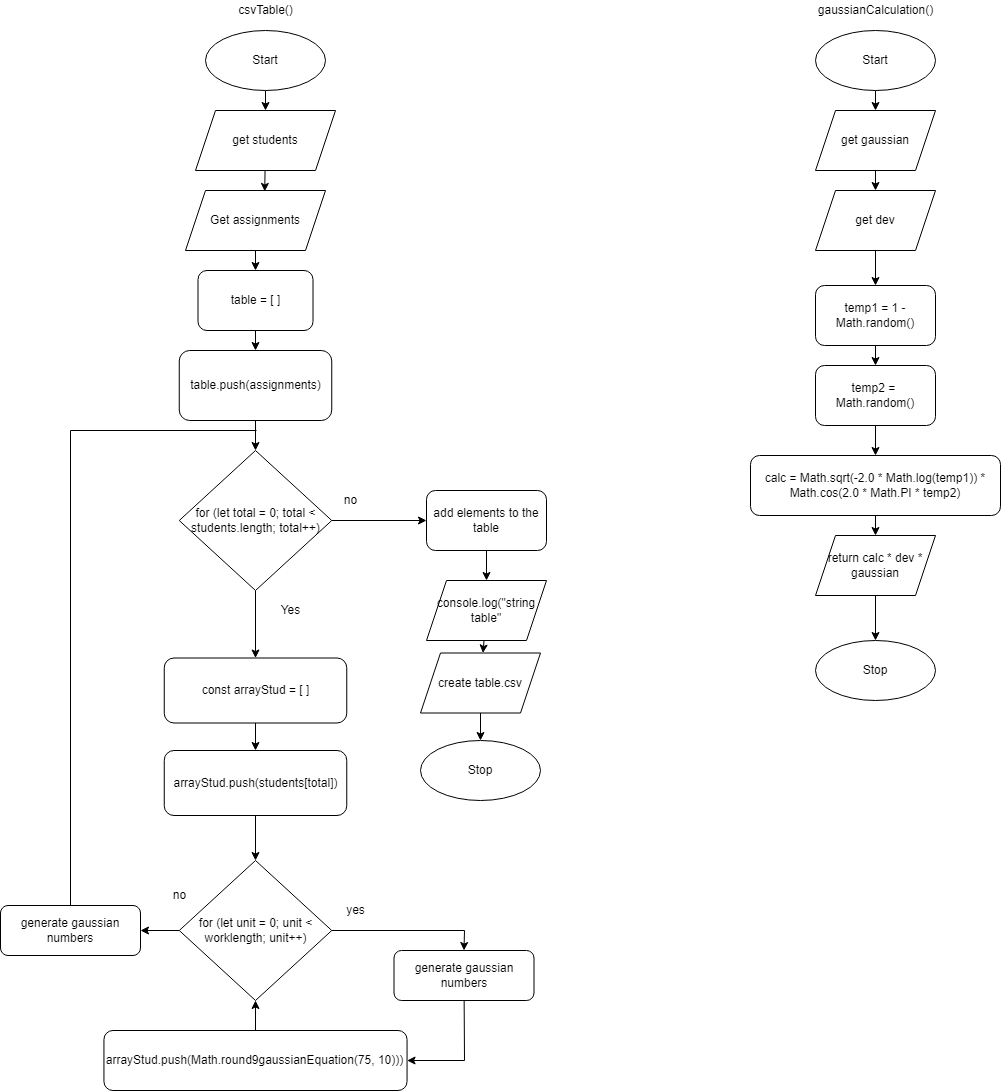

The diagram above was exported from draw.io. Its source (the exported page's mxGraphModel, read from the mxfile embedded in the PNG):
<mxGraphModel dx="1817" dy="948" grid="1" gridSize="10" guides="1" tooltips="1" connect="1" arrows="1" fold="1" page="1" pageScale="1" pageWidth="827" pageHeight="1169" math="0" shadow="0">
  <root>
    <mxCell id="0" />
    <mxCell id="1" parent="0" />
    <mxCell id="286" value="" style="edgeStyle=none;html=1;" parent="1" source="287" target="291" edge="1">
      <mxGeometry relative="1" as="geometry" />
    </mxCell>
    <mxCell id="287" value="Start" style="ellipse;whiteSpace=wrap;html=1;" parent="1" vertex="1">
      <mxGeometry x="115" y="140" width="120" height="60" as="geometry" />
    </mxCell>
    <mxCell id="290" style="edgeStyle=none;html=1;entryX=0.566;entryY=0.015;entryDx=0;entryDy=0;entryPerimeter=0;" parent="1" source="291" target="293" edge="1">
      <mxGeometry relative="1" as="geometry" />
    </mxCell>
    <mxCell id="291" value="get students" style="shape=parallelogram;perimeter=parallelogramPerimeter;whiteSpace=wrap;html=1;fixedSize=1;" parent="1" vertex="1">
      <mxGeometry x="105" y="220" width="140" height="60" as="geometry" />
    </mxCell>
    <mxCell id="292" style="edgeStyle=none;html=1;entryX=0.5;entryY=0;entryDx=0;entryDy=0;" parent="1" source="293" target="298" edge="1">
      <mxGeometry relative="1" as="geometry" />
    </mxCell>
    <mxCell id="293" value="Get assignments" style="shape=parallelogram;perimeter=parallelogramPerimeter;whiteSpace=wrap;html=1;fixedSize=1;" parent="1" vertex="1">
      <mxGeometry x="95" y="300" width="140" height="60" as="geometry" />
    </mxCell>
    <mxCell id="296" value="Stop" style="ellipse;whiteSpace=wrap;html=1;" parent="1" vertex="1">
      <mxGeometry x="330" y="850" width="120" height="60" as="geometry" />
    </mxCell>
    <mxCell id="333" value="" style="edgeStyle=none;html=1;" parent="1" source="298" target="332" edge="1">
      <mxGeometry relative="1" as="geometry" />
    </mxCell>
    <mxCell id="298" value="table = [ ]" style="rounded=1;whiteSpace=wrap;html=1;" parent="1" vertex="1">
      <mxGeometry x="107.5" y="380" width="115" height="60" as="geometry" />
    </mxCell>
    <mxCell id="299" style="edgeStyle=none;html=1;entryX=0.5;entryY=0;entryDx=0;entryDy=0;" parent="1" source="301" target="304" edge="1">
      <mxGeometry relative="1" as="geometry" />
    </mxCell>
    <mxCell id="352" value="" style="edgeStyle=none;rounded=0;html=1;" parent="1" source="301" target="351" edge="1">
      <mxGeometry relative="1" as="geometry" />
    </mxCell>
    <mxCell id="301" value="for (let total = 0; total &amp;lt; students.length; total++)" style="rhombus;whiteSpace=wrap;html=1;" parent="1" vertex="1">
      <mxGeometry x="88.75" y="560" width="152.5" height="140" as="geometry" />
    </mxCell>
    <mxCell id="302" value="Yes" style="text;html=1;align=center;verticalAlign=middle;resizable=0;points=[];autosize=1;strokeColor=none;fillColor=none;" parent="1" vertex="1">
      <mxGeometry x="180" y="710" width="40" height="20" as="geometry" />
    </mxCell>
    <mxCell id="335" value="" style="edgeStyle=none;html=1;" parent="1" source="304" target="334" edge="1">
      <mxGeometry relative="1" as="geometry" />
    </mxCell>
    <mxCell id="304" value="const arrayStud = [ ]" style="rounded=1;whiteSpace=wrap;html=1;" parent="1" vertex="1">
      <mxGeometry x="73.75" y="767.5" width="182.5" height="65" as="geometry" />
    </mxCell>
    <mxCell id="325" value="" style="edgeStyle=none;html=1;" parent="1" source="312" target="324" edge="1">
      <mxGeometry relative="1" as="geometry" />
    </mxCell>
    <mxCell id="312" value="Start" style="ellipse;whiteSpace=wrap;html=1;" parent="1" vertex="1">
      <mxGeometry x="725" y="140" width="120" height="60" as="geometry" />
    </mxCell>
    <mxCell id="313" value="Stop" style="ellipse;whiteSpace=wrap;html=1;" parent="1" vertex="1">
      <mxGeometry x="725" y="750" width="120" height="60" as="geometry" />
    </mxCell>
    <mxCell id="318" value="" style="edgeStyle=none;html=1;" parent="1" source="315" target="316" edge="1">
      <mxGeometry relative="1" as="geometry" />
    </mxCell>
    <mxCell id="315" value="temp1 = 1 - Math.random()" style="rounded=1;whiteSpace=wrap;html=1;" parent="1" vertex="1">
      <mxGeometry x="725" y="395" width="120" height="60" as="geometry" />
    </mxCell>
    <mxCell id="320" value="" style="edgeStyle=none;html=1;" parent="1" source="316" target="319" edge="1">
      <mxGeometry relative="1" as="geometry" />
    </mxCell>
    <mxCell id="316" value="temp2 =&amp;nbsp; Math.random()" style="rounded=1;whiteSpace=wrap;html=1;" parent="1" vertex="1">
      <mxGeometry x="725" y="475" width="120" height="60" as="geometry" />
    </mxCell>
    <mxCell id="322" value="" style="edgeStyle=none;html=1;" parent="1" source="319" target="321" edge="1">
      <mxGeometry relative="1" as="geometry" />
    </mxCell>
    <mxCell id="319" value="calc = Math.sqrt(-2.0 * Math.log(temp1)) * Math.cos(2.0 * Math.PI * temp2)" style="rounded=1;whiteSpace=wrap;html=1;" parent="1" vertex="1">
      <mxGeometry x="660" y="565" width="250" height="60" as="geometry" />
    </mxCell>
    <mxCell id="323" value="" style="edgeStyle=none;html=1;" parent="1" source="321" target="313" edge="1">
      <mxGeometry relative="1" as="geometry" />
    </mxCell>
    <mxCell id="321" value="return calc * dev * gaussian" style="shape=parallelogram;perimeter=parallelogramPerimeter;whiteSpace=wrap;html=1;fixedSize=1;" parent="1" vertex="1">
      <mxGeometry x="725" y="645" width="120" height="60" as="geometry" />
    </mxCell>
    <mxCell id="327" value="" style="edgeStyle=none;html=1;" parent="1" source="324" target="326" edge="1">
      <mxGeometry relative="1" as="geometry" />
    </mxCell>
    <mxCell id="324" value="get gaussian" style="shape=parallelogram;perimeter=parallelogramPerimeter;whiteSpace=wrap;html=1;fixedSize=1;" parent="1" vertex="1">
      <mxGeometry x="725" y="220" width="120" height="60" as="geometry" />
    </mxCell>
    <mxCell id="329" style="edgeStyle=none;html=1;entryX=0.5;entryY=0;entryDx=0;entryDy=0;" parent="1" source="326" target="315" edge="1">
      <mxGeometry relative="1" as="geometry" />
    </mxCell>
    <mxCell id="326" value="get dev" style="shape=parallelogram;perimeter=parallelogramPerimeter;whiteSpace=wrap;html=1;fixedSize=1;" parent="1" vertex="1">
      <mxGeometry x="725" y="300" width="120" height="60" as="geometry" />
    </mxCell>
    <mxCell id="336" value="" style="edgeStyle=none;html=1;" parent="1" source="332" target="301" edge="1">
      <mxGeometry relative="1" as="geometry" />
    </mxCell>
    <mxCell id="332" value="table.push(assignments)" style="rounded=1;whiteSpace=wrap;html=1;" parent="1" vertex="1">
      <mxGeometry x="88.75" y="460" width="152.5" height="70" as="geometry" />
    </mxCell>
    <mxCell id="339" value="" style="edgeStyle=none;html=1;" parent="1" source="334" target="338" edge="1">
      <mxGeometry relative="1" as="geometry" />
    </mxCell>
    <mxCell id="334" value="arrayStud.push(students[total])" style="rounded=1;whiteSpace=wrap;html=1;" parent="1" vertex="1">
      <mxGeometry x="73.75" y="860" width="182.5" height="65" as="geometry" />
    </mxCell>
    <mxCell id="345" style="edgeStyle=none;html=1;entryX=0.5;entryY=0;entryDx=0;entryDy=0;rounded=0;" parent="1" source="338" target="344" edge="1">
      <mxGeometry relative="1" as="geometry">
        <Array as="points">
          <mxPoint x="374" y="1040" />
        </Array>
      </mxGeometry>
    </mxCell>
    <mxCell id="363" style="edgeStyle=none;rounded=0;html=1;entryX=1;entryY=0.5;entryDx=0;entryDy=0;" parent="1" source="338" target="362" edge="1">
      <mxGeometry relative="1" as="geometry" />
    </mxCell>
    <mxCell id="338" value="for (let unit = 0; unit &amp;lt; worklength; unit++)" style="rhombus;whiteSpace=wrap;html=1;" parent="1" vertex="1">
      <mxGeometry x="88.75" y="970" width="152.5" height="140" as="geometry" />
    </mxCell>
    <mxCell id="347" style="edgeStyle=none;html=1;entryX=0.5;entryY=1;entryDx=0;entryDy=0;" parent="1" source="340" target="338" edge="1">
      <mxGeometry relative="1" as="geometry" />
    </mxCell>
    <mxCell id="340" value="arrayStud.push(Math.round9gaussianEquation(75, 10)))" style="rounded=1;whiteSpace=wrap;html=1;" parent="1" vertex="1">
      <mxGeometry x="13.439999999999998" y="1140" width="303.12" height="60" as="geometry" />
    </mxCell>
    <mxCell id="342" value="gaussianCalculation()" style="text;html=1;align=center;verticalAlign=middle;resizable=0;points=[];autosize=1;strokeColor=none;fillColor=none;" parent="1" vertex="1">
      <mxGeometry x="715" y="110" width="140" height="20" as="geometry" />
    </mxCell>
    <mxCell id="343" value="csvTable()" style="text;html=1;align=center;verticalAlign=middle;resizable=0;points=[];autosize=1;strokeColor=none;fillColor=none;" parent="1" vertex="1">
      <mxGeometry x="140" y="110" width="70" height="20" as="geometry" />
    </mxCell>
    <mxCell id="346" style="edgeStyle=none;html=1;entryX=1;entryY=0.5;entryDx=0;entryDy=0;rounded=0;" parent="1" source="344" target="340" edge="1">
      <mxGeometry relative="1" as="geometry">
        <Array as="points">
          <mxPoint x="374" y="1170" />
        </Array>
      </mxGeometry>
    </mxCell>
    <mxCell id="344" value="generate gaussian numbers" style="rounded=1;whiteSpace=wrap;html=1;" parent="1" vertex="1">
      <mxGeometry x="303.5" y="1060" width="140" height="50" as="geometry" />
    </mxCell>
    <mxCell id="354" value="" style="edgeStyle=none;rounded=0;html=1;" parent="1" source="351" target="353" edge="1">
      <mxGeometry relative="1" as="geometry" />
    </mxCell>
    <mxCell id="351" value="add elements to the table" style="rounded=1;whiteSpace=wrap;html=1;" parent="1" vertex="1">
      <mxGeometry x="336" y="600" width="120" height="60" as="geometry" />
    </mxCell>
    <mxCell id="357" value="" style="edgeStyle=none;rounded=0;html=1;" parent="1" source="353" target="355" edge="1">
      <mxGeometry relative="1" as="geometry" />
    </mxCell>
    <mxCell id="353" value="console.log(&quot;string table&quot;" style="shape=parallelogram;perimeter=parallelogramPerimeter;whiteSpace=wrap;html=1;fixedSize=1;" parent="1" vertex="1">
      <mxGeometry x="336" y="690" width="120" height="60" as="geometry" />
    </mxCell>
    <mxCell id="358" value="" style="edgeStyle=none;rounded=0;html=1;" parent="1" source="355" target="296" edge="1">
      <mxGeometry relative="1" as="geometry" />
    </mxCell>
    <mxCell id="355" value="create table.csv" style="shape=parallelogram;perimeter=parallelogramPerimeter;whiteSpace=wrap;html=1;fixedSize=1;" parent="1" vertex="1">
      <mxGeometry x="330" y="762.5" width="120" height="60" as="geometry" />
    </mxCell>
    <mxCell id="359" value="no" style="text;html=1;align=center;verticalAlign=middle;resizable=0;points=[];autosize=1;strokeColor=none;fillColor=none;" parent="1" vertex="1">
      <mxGeometry x="245" y="600" width="30" height="20" as="geometry" />
    </mxCell>
    <mxCell id="360" value="yes" style="text;html=1;align=center;verticalAlign=middle;resizable=0;points=[];autosize=1;strokeColor=none;fillColor=none;" parent="1" vertex="1">
      <mxGeometry x="250" y="1010" width="30" height="20" as="geometry" />
    </mxCell>
    <mxCell id="361" value="no" style="text;html=1;align=center;verticalAlign=middle;resizable=0;points=[];autosize=1;strokeColor=none;fillColor=none;" parent="1" vertex="1">
      <mxGeometry x="73.75" y="995" width="30" height="20" as="geometry" />
    </mxCell>
    <mxCell id="364" style="edgeStyle=none;rounded=0;html=1;endArrow=none;endFill=0;" parent="1" source="362" edge="1">
      <mxGeometry relative="1" as="geometry">
        <mxPoint x="166" y="540" as="targetPoint" />
        <Array as="points">
          <mxPoint x="-20" y="540" />
        </Array>
      </mxGeometry>
    </mxCell>
    <mxCell id="362" value="generate gaussian numbers" style="rounded=1;whiteSpace=wrap;html=1;" parent="1" vertex="1">
      <mxGeometry x="-90" y="1015" width="140" height="50" as="geometry" />
    </mxCell>
  </root>
</mxGraphModel>